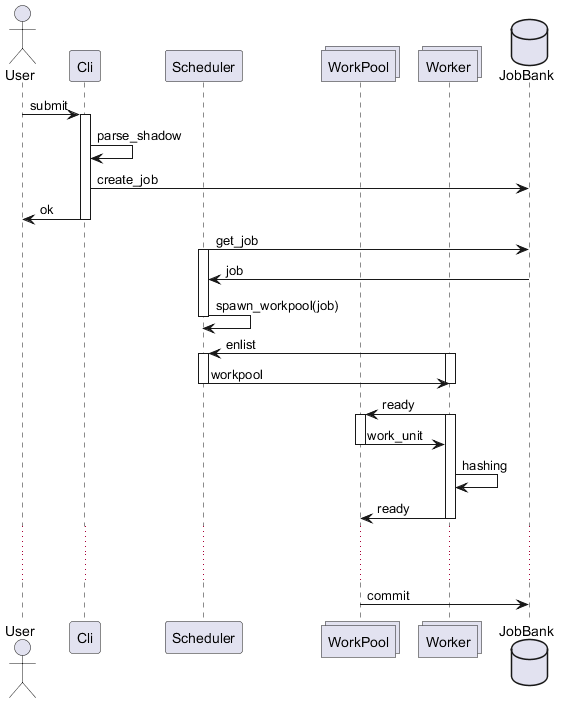

The diagram above was rendered by PlantUML. Its source (embedded in the PNG):
@startuml
actor User
participant Cli
participant Scheduler
collections WorkPool

collections Worker
database JobBank

User -> Cli : submit


activate Cli

Cli -> Cli : parse_shadow
Cli -> JobBank : create_job

Cli -> User : ok
deactivate Cli

Scheduler -> JobBank : get_job

activate Scheduler
JobBank -> Scheduler : job

Scheduler -> Scheduler : spawn_workpool(job)
deactivate Scheduler

Worker -> Scheduler : enlist
activate Scheduler
activate Worker
Scheduler -> Worker : workpool
deactivate Worker
deactivate Scheduler

Worker -> WorkPool : ready
activate WorkPool
activate Worker
WorkPool -> Worker : work_unit
deactivate WorkPool
Worker -> Worker : hashing
Worker -> WorkPool : ready
deactivate Worker

...
...
WorkPool -> JobBank : commit
@enduml